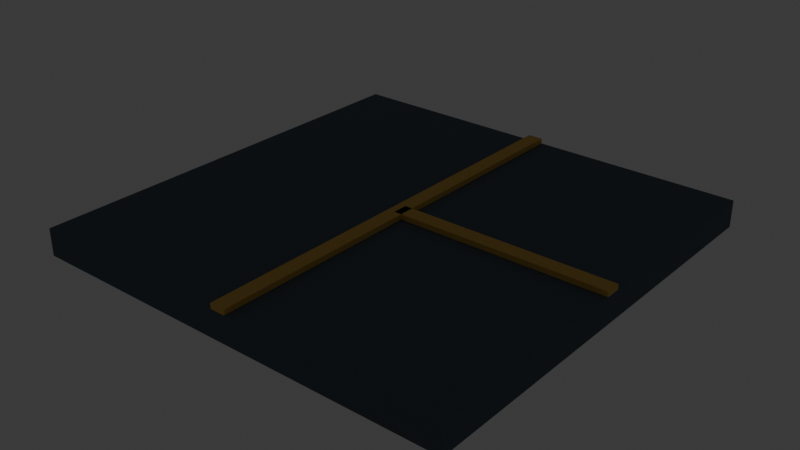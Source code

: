 # Source: source.blend  (saved by Blender 5.2.44; exported with 4.5.12 LTS)
import bpy
from mathutils import Matrix  # noqa: F401  (used for matrix-valued properties, if any)

bpy.ops.wm.read_factory_settings(use_empty=True)
scene = bpy.context.scene
scene.name = 'Scene'

# ---- collections
col_collection = bpy.data.collections.new('Collection'); scene.collection.children.link(col_collection)
col_terrain_grass_flat = bpy.data.collections.new('terrain-grass-flat'); scene.collection.children.link(col_terrain_grass_flat)
col_terrain_grass_block = bpy.data.collections.new('terrain-grass-block'); scene.collection.children.link(col_terrain_grass_block)
col_terrain_grass_edge = bpy.data.collections.new('terrain-grass-edge'); scene.collection.children.link(col_terrain_grass_edge)
col_terrain_grass_outer_corner = bpy.data.collections.new('terrain-grass-outer-corner'); scene.collection.children.link(col_terrain_grass_outer_corner)
col_terrain_grass_inner_corner = bpy.data.collections.new('terrain-grass-inner-corner'); scene.collection.children.link(col_terrain_grass_inner_corner)
col_terrain_grass_slope = bpy.data.collections.new('terrain-grass-slope'); scene.collection.children.link(col_terrain_grass_slope)
col_terrain_grass_stairs = bpy.data.collections.new('terrain-grass-stairs'); scene.collection.children.link(col_terrain_grass_stairs)
col_terrain_grass_pillar = bpy.data.collections.new('terrain-grass-pillar'); scene.collection.children.link(col_terrain_grass_pillar)
col_terrain_soil_flat = bpy.data.collections.new('terrain-soil-flat'); scene.collection.children.link(col_terrain_soil_flat)
col_terrain_soil_block = bpy.data.collections.new('terrain-soil-block'); scene.collection.children.link(col_terrain_soil_block)
col_terrain_soil_edge = bpy.data.collections.new('terrain-soil-edge'); scene.collection.children.link(col_terrain_soil_edge)
col_terrain_soil_outer_corner = bpy.data.collections.new('terrain-soil-outer-corner'); scene.collection.children.link(col_terrain_soil_outer_corner)
col_terrain_soil_inner_corner = bpy.data.collections.new('terrain-soil-inner-corner'); scene.collection.children.link(col_terrain_soil_inner_corner)
col_terrain_soil_slope = bpy.data.collections.new('terrain-soil-slope'); scene.collection.children.link(col_terrain_soil_slope)
col_terrain_soil_stairs = bpy.data.collections.new('terrain-soil-stairs'); scene.collection.children.link(col_terrain_soil_stairs)
col_terrain_soil_pillar = bpy.data.collections.new('terrain-soil-pillar'); scene.collection.children.link(col_terrain_soil_pillar)
col_terrain_sand_flat = bpy.data.collections.new('terrain-sand-flat'); scene.collection.children.link(col_terrain_sand_flat)
col_terrain_sand_block = bpy.data.collections.new('terrain-sand-block'); scene.collection.children.link(col_terrain_sand_block)
col_terrain_sand_edge = bpy.data.collections.new('terrain-sand-edge'); scene.collection.children.link(col_terrain_sand_edge)
col_terrain_sand_outer_corner = bpy.data.collections.new('terrain-sand-outer-corner'); scene.collection.children.link(col_terrain_sand_outer_corner)
col_terrain_sand_inner_corner = bpy.data.collections.new('terrain-sand-inner-corner'); scene.collection.children.link(col_terrain_sand_inner_corner)
col_terrain_sand_slope = bpy.data.collections.new('terrain-sand-slope'); scene.collection.children.link(col_terrain_sand_slope)
col_terrain_sand_stairs = bpy.data.collections.new('terrain-sand-stairs'); scene.collection.children.link(col_terrain_sand_stairs)
col_terrain_sand_pillar = bpy.data.collections.new('terrain-sand-pillar'); scene.collection.children.link(col_terrain_sand_pillar)
col_terrain_rock_flat = bpy.data.collections.new('terrain-rock-flat'); scene.collection.children.link(col_terrain_rock_flat)
col_terrain_rock_block = bpy.data.collections.new('terrain-rock-block'); scene.collection.children.link(col_terrain_rock_block)
col_terrain_rock_edge = bpy.data.collections.new('terrain-rock-edge'); scene.collection.children.link(col_terrain_rock_edge)
col_terrain_rock_outer_corner = bpy.data.collections.new('terrain-rock-outer-corner'); scene.collection.children.link(col_terrain_rock_outer_corner)
col_terrain_rock_inner_corner = bpy.data.collections.new('terrain-rock-inner-corner'); scene.collection.children.link(col_terrain_rock_inner_corner)
col_terrain_rock_slope = bpy.data.collections.new('terrain-rock-slope'); scene.collection.children.link(col_terrain_rock_slope)
col_terrain_rock_stairs = bpy.data.collections.new('terrain-rock-stairs'); scene.collection.children.link(col_terrain_rock_stairs)
col_terrain_rock_pillar = bpy.data.collections.new('terrain-rock-pillar'); scene.collection.children.link(col_terrain_rock_pillar)
col_terrain_snow_flat = bpy.data.collections.new('terrain-snow-flat'); scene.collection.children.link(col_terrain_snow_flat)
col_terrain_snow_block = bpy.data.collections.new('terrain-snow-block'); scene.collection.children.link(col_terrain_snow_block)
col_terrain_snow_edge = bpy.data.collections.new('terrain-snow-edge'); scene.collection.children.link(col_terrain_snow_edge)
col_terrain_snow_outer_corner = bpy.data.collections.new('terrain-snow-outer-corner'); scene.collection.children.link(col_terrain_snow_outer_corner)
col_terrain_snow_inner_corner = bpy.data.collections.new('terrain-snow-inner-corner'); scene.collection.children.link(col_terrain_snow_inner_corner)
col_terrain_snow_slope = bpy.data.collections.new('terrain-snow-slope'); scene.collection.children.link(col_terrain_snow_slope)
col_terrain_snow_stairs = bpy.data.collections.new('terrain-snow-stairs'); scene.collection.children.link(col_terrain_snow_stairs)
col_terrain_snow_pillar = bpy.data.collections.new('terrain-snow-pillar'); scene.collection.children.link(col_terrain_snow_pillar)
col_terrain_metal_flat = bpy.data.collections.new('terrain-metal-flat'); scene.collection.children.link(col_terrain_metal_flat)
col_terrain_metal_block = bpy.data.collections.new('terrain-metal-block'); scene.collection.children.link(col_terrain_metal_block)
col_terrain_metal_edge = bpy.data.collections.new('terrain-metal-edge'); scene.collection.children.link(col_terrain_metal_edge)
col_terrain_metal_outer_corner = bpy.data.collections.new('terrain-metal-outer-corner'); scene.collection.children.link(col_terrain_metal_outer_corner)
col_terrain_metal_inner_corner = bpy.data.collections.new('terrain-metal-inner-corner'); scene.collection.children.link(col_terrain_metal_inner_corner)
col_terrain_metal_slope = bpy.data.collections.new('terrain-metal-slope'); scene.collection.children.link(col_terrain_metal_slope)
col_terrain_metal_stairs = bpy.data.collections.new('terrain-metal-stairs'); scene.collection.children.link(col_terrain_metal_stairs)
col_terrain_metal_pillar = bpy.data.collections.new('terrain-metal-pillar'); scene.collection.children.link(col_terrain_metal_pillar)
col_terrain_water_deep = bpy.data.collections.new('terrain-water-deep'); scene.collection.children.link(col_terrain_water_deep)
col_terrain_water_shallow = bpy.data.collections.new('terrain-water-shallow'); scene.collection.children.link(col_terrain_water_shallow)
col_terrain_water_shore = bpy.data.collections.new('terrain-water-shore'); scene.collection.children.link(col_terrain_water_shore)
col_terrain_water_corner = bpy.data.collections.new('terrain-water-corner'); scene.collection.children.link(col_terrain_water_corner)
col_terrain_water_inlet = bpy.data.collections.new('terrain-water-inlet'); scene.collection.children.link(col_terrain_water_inlet)
col_terrain_river_straight = bpy.data.collections.new('terrain-river-straight'); scene.collection.children.link(col_terrain_river_straight)
col_terrain_river_bend = bpy.data.collections.new('terrain-river-bend'); scene.collection.children.link(col_terrain_river_bend)
col_terrain_river_fork = bpy.data.collections.new('terrain-river-fork'); scene.collection.children.link(col_terrain_river_fork)
col_terrain_canal_straight = bpy.data.collections.new('terrain-canal-straight'); scene.collection.children.link(col_terrain_canal_straight)
col_terrain_canal_lock = bpy.data.collections.new('terrain-canal-lock'); scene.collection.children.link(col_terrain_canal_lock)
col_terrain_waterfall = bpy.data.collections.new('terrain-waterfall'); scene.collection.children.link(col_terrain_waterfall)
col_terrain_lava_flat = bpy.data.collections.new('terrain-lava-flat'); scene.collection.children.link(col_terrain_lava_flat)
col_terrain_lava_edge = bpy.data.collections.new('terrain-lava-edge'); scene.collection.children.link(col_terrain_lava_edge)
col_terrain_path_straight = bpy.data.collections.new('terrain-path-straight'); scene.collection.children.link(col_terrain_path_straight)
col_terrain_path_corner = bpy.data.collections.new('terrain-path-corner'); scene.collection.children.link(col_terrain_path_corner)
col_terrain_path_t_junction = bpy.data.collections.new('terrain-path-t-junction'); scene.collection.children.link(col_terrain_path_t_junction)
col_terrain_path_cross = bpy.data.collections.new('terrain-path-cross'); scene.collection.children.link(col_terrain_path_cross)
col_terrain_path_end = bpy.data.collections.new('terrain-path-end'); scene.collection.children.link(col_terrain_path_end)
col_terrain_road_straight = bpy.data.collections.new('terrain-road-straight'); scene.collection.children.link(col_terrain_road_straight)
col_terrain_road_corner = bpy.data.collections.new('terrain-road-corner'); scene.collection.children.link(col_terrain_road_corner)
col_terrain_road_t_junction = bpy.data.collections.new('terrain-road-t-junction'); scene.collection.children.link(col_terrain_road_t_junction)

# ---- materials (node trees are filled in below, after node groups)
mat_poly_surface = bpy.data.materials.new('poly.surface')
mat_poly_metal = bpy.data.materials.new('poly.metal')
mat_poly_glass = bpy.data.materials.new('poly.glass')
mat_poly_light = bpy.data.materials.new('poly.light')

# ---- material node trees
mat_poly_surface.use_nodes = True; mat_poly_surface.node_tree.nodes.clear()
_N = mat_poly_surface.node_tree.nodes; _L = mat_poly_surface.node_tree.links
n0 = _N.new('ShaderNodeBsdfPrincipled'); n0.name = 'Principled BSDF'; n0.location = (-200, 100)
n0.inputs[2].default_value = 0.8
n0.inputs[10].default_value = 0.005
n1 = _N.new('ShaderNodeOutputMaterial'); n1.name = 'Material Output'; n1.location = (200, 100)
n2 = _N.new('ShaderNodeVertexColor'); n2.name = 'Palette'; n2.location = (0, 0)
n2.layer_name = 'Color'
_L.new(n0.outputs[0], n1.inputs[0])
_L.new(n2.outputs[0], n0.inputs[0])
n1.is_active_output = True
mat_poly_metal.use_nodes = True; mat_poly_metal.node_tree.nodes.clear()
_N = mat_poly_metal.node_tree.nodes; _L = mat_poly_metal.node_tree.links
n0 = _N.new('ShaderNodeBsdfPrincipled'); n0.name = 'Principled BSDF'; n0.location = (-200, 100)
n0.inputs[1].default_value = 0.5
n0.inputs[2].default_value = 0.4
n0.inputs[10].default_value = 0.005
n1 = _N.new('ShaderNodeOutputMaterial'); n1.name = 'Material Output'; n1.location = (200, 100)
n2 = _N.new('ShaderNodeVertexColor'); n2.name = 'Palette'; n2.location = (0, 0)
n2.layer_name = 'Color'
_L.new(n0.outputs[0], n1.inputs[0])
_L.new(n2.outputs[0], n0.inputs[0])
n1.is_active_output = True
mat_poly_glass.use_nodes = True; mat_poly_glass.node_tree.nodes.clear()
_N = mat_poly_glass.node_tree.nodes; _L = mat_poly_glass.node_tree.links
n0 = _N.new('ShaderNodeBsdfPrincipled'); n0.name = 'Principled BSDF'; n0.location = (-200, 100)
n0.inputs[1].default_value = 0.25
n0.inputs[2].default_value = 0.22
n0.inputs[10].default_value = 0.005
n1 = _N.new('ShaderNodeOutputMaterial'); n1.name = 'Material Output'; n1.location = (200, 100)
n2 = _N.new('ShaderNodeVertexColor'); n2.name = 'Palette'; n2.location = (0, 0)
n2.layer_name = 'Color'
_L.new(n0.outputs[0], n1.inputs[0])
_L.new(n2.outputs[0], n0.inputs[0])
n1.is_active_output = True
mat_poly_light.use_nodes = True; mat_poly_light.node_tree.nodes.clear()
_N = mat_poly_light.node_tree.nodes; _L = mat_poly_light.node_tree.links
n0 = _N.new('ShaderNodeBsdfPrincipled'); n0.name = 'Principled BSDF'; n0.location = (-200, 100)
n0.inputs[10].default_value = 0.005
n0.inputs[28].default_value = 1.5
n1 = _N.new('ShaderNodeOutputMaterial'); n1.name = 'Material Output'; n1.location = (200, 100)
n2 = _N.new('ShaderNodeVertexColor'); n2.name = 'Palette'; n2.location = (0, 0)
n2.layer_name = 'Color'
_L.new(n0.outputs[0], n1.inputs[0])
_L.new(n2.outputs[0], n0.inputs[0])
_L.new(n2.outputs[0], n0.inputs[27])
n1.is_active_output = True

# ---- world
world_world = bpy.data.worlds.new('World'); scene.world = world_world
world_world.use_nodes = True; world_world.node_tree.nodes.clear()
_N = world_world.node_tree.nodes; _L = world_world.node_tree.links
n0 = _N.new('ShaderNodeOutputWorld'); n0.name = 'World Output'; n0.location = (200, 100)
n1 = _N.new('ShaderNodeBackground'); n1.name = 'Background'; n1.location = (-200, 100)
n1.inputs[0].default_value = (0.05088, 0.05088, 0.05088, 1.0)
_L.new(n1.outputs[0], n0.inputs[0])
n0.is_active_output = True
world_world.color = (0.05088, 0.05088, 0.05088)
world_world.sun_shadow_jitter_overblur = 0.0

# ---- meshes
me_terrain_road_t_junction__body = bpy.data.meshes.new('terrain-road-t-junction__body')
me_terrain_road_t_junction__body.from_pydata([(-1.0, 1.0, -0.125), (-1.0, -1.0, -0.125), (-1.0, 1.0, 0.0), (-1.0, -1.0, 0.0), (1.0, 1.0, -0.125), (1.0, -1.0, -0.125), (1.0, 1.0, 0.0), (1.0, -1.0, 0.0), (-0.035, 1.0, 0.0), (-0.035, -1.0, 0.0), (-0.035, 1.0, 0.024), (-0.035, -1.0, 0.024), (0.035, 1.0, 0.0), (0.035, -1.0, 0.0), (0.035, 1.0, 0.024), (0.035, -1.0, 0.024), (0.0, 0.035, 0.0), (0.0, -0.035, 0.0), (0.0, 0.035, 0.024), (0.0, -0.035, 0.024), (1.0, 0.035, 0.0), (1.0, -0.035, 0.0), (1.0, 0.035, 0.024), (1.0, -0.035, 0.024)], [], [(0, 1, 3, 2), (2, 3, 7, 6), (6, 7, 5, 4), (4, 5, 1, 0), (2, 6, 4, 0), (7, 3, 1, 5), (8, 9, 11, 10), (10, 11, 15, 14), (14, 15, 13, 12), (12, 13, 9, 8), (10, 14, 12, 8), (15, 11, 9, 13), (16, 17, 19, 18), (18, 19, 23, 22), (22, 23, 21, 20), (20, 21, 17, 16), (18, 22, 20, 16), (23, 19, 17, 21)])
_ca = me_terrain_road_t_junction__body.color_attributes.new('Color', 'FLOAT_COLOR', 'CORNER')
_ca.data.foreach_set('color', [0.0865, 0.1195, 0.147, 1.0, 0.0865, 0.1195, 0.147, 1.0, 0.0865, 0.1195, 0.147, 1.0, 0.0865, 0.1195, 0.147, 1.0, 0.0865, 0.1195, 0.147, 1.0, 0.0865, 0.1195, 0.147, 1.0, 0.0865, 0.1195, 0.147, 1.0, 0.0865, 0.1195, 0.147, 1.0, 0.0865, 0.1195, 0.147, 1.0, 0.0865, 0.1195, 0.147, 1.0, 0.0865, 0.1195, 0.147, 1.0, 0.0865, 0.1195, 0.147, 1.0, 0.0865, 0.1195, 0.147, 1.0, 0.0865, 0.1195, 0.147, 1.0, 0.0865, 0.1195, 0.147, 1.0, 0.0865, 0.1195, 0.147, 1.0, 0.0865, 0.1195, 0.147, 1.0, 0.0865, 0.1195, 0.147, 1.0, 0.0865, 0.1195, 0.147, 1.0, 0.0865, 0.1195, 0.147, 1.0, 0.0865, 0.1195, 0.147, 1.0, 0.0865, 0.1195, 0.147, 1.0, 0.0865, 0.1195, 0.147, 1.0, 0.0865, 0.1195, 0.147, 1.0, 0.7454, 0.4564, 0.0999, 1.0, 0.7454, 0.4564, 0.0999, 1.0, 0.7454, 0.4564, 0.0999, 1.0, 0.7454, 0.4564, 0.0999, 1.0, 0.7454, 0.4564, 0.0999, 1.0, 0.7454, 0.4564, 0.0999, 1.0, 0.7454, 0.4564, 0.0999, 1.0, 0.7454, 0.4564, 0.0999, 1.0, 0.7454, 0.4564, 0.0999, 1.0, 0.7454, 0.4564, 0.0999, 1.0, 0.7454, 0.4564, 0.0999, 1.0, 0.7454, 0.4564, 0.0999, 1.0, 0.7454, 0.4564, 0.0999, 1.0, 0.7454, 0.4564, 0.0999, 1.0, 0.7454, 0.4564, 0.0999, 1.0, 0.7454, 0.4564, 0.0999, 1.0, 0.7454, 0.4564, 0.0999, 1.0, 0.7454, 0.4564, 0.0999, 1.0, 0.7454, 0.4564, 0.0999, 1.0, 0.7454, 0.4564, 0.0999, 1.0, 0.7454, 0.4564, 0.0999, 1.0, 0.7454, 0.4564, 0.0999, 1.0, 0.7454, 0.4564, 0.0999, 1.0, 0.7454, 0.4564, 0.0999, 1.0, 0.7454, 0.4564, 0.0999, 1.0, 0.7454, 0.4564, 0.0999, 1.0, 0.7454, 0.4564, 0.0999, 1.0, 0.7454, 0.4564, 0.0999, 1.0, 0.7454, 0.4564, 0.0999, 1.0, 0.7454, 0.4564, 0.0999, 1.0, 0.7454, 0.4564, 0.0999, 1.0, 0.7454, 0.4564, 0.0999, 1.0, 0.7454, 0.4564, 0.0999, 1.0, 0.7454, 0.4564, 0.0999, 1.0, 0.7454, 0.4564, 0.0999, 1.0, 0.7454, 0.4564, 0.0999, 1.0, 0.7454, 0.4564, 0.0999, 1.0, 0.7454, 0.4564, 0.0999, 1.0, 0.7454, 0.4564, 0.0999, 1.0, 0.7454, 0.4564, 0.0999, 1.0, 0.7454, 0.4564, 0.0999, 1.0, 0.7454, 0.4564, 0.0999, 1.0, 0.7454, 0.4564, 0.0999, 1.0, 0.7454, 0.4564, 0.0999, 1.0, 0.7454, 0.4564, 0.0999, 1.0, 0.7454, 0.4564, 0.0999, 1.0, 0.7454, 0.4564, 0.0999, 1.0, 0.7454, 0.4564, 0.0999, 1.0])
me_terrain_road_t_junction__body.materials.append(mat_poly_surface)
me_terrain_road_t_junction__body.materials.append(mat_poly_metal)
me_terrain_road_t_junction__body.materials.append(mat_poly_glass)
me_terrain_road_t_junction__body.materials.append(mat_poly_light)
me_terrain_road_t_junction__body.update()

# ---- objects
ob_terrain_road_t_junction = bpy.data.objects.new('terrain-road-t-junction', None)
ob_terrain_road_t_junction__body = bpy.data.objects.new('terrain-road-t-junction__body', me_terrain_road_t_junction__body)

# ---- transforms, parenting, visibility, modifiers, constraints
ob_terrain_road_t_junction.location = (0.0, 0.0, 0.0)
ob_terrain_road_t_junction__body.parent = ob_terrain_road_t_junction
ob_terrain_road_t_junction__body.location = (0.0, 0.0, 0.0)

# ---- collection membership
col_terrain_road_t_junction.objects.link(ob_terrain_road_t_junction)
col_terrain_road_t_junction.objects.link(ob_terrain_road_t_junction__body)

# ---- scene / render settings (as saved in the file)
scene.frame_start = 1; scene.frame_end = 250; scene.frame_set(1)
scene.render.engine = 'BLENDER_EEVEE_NEXT'
scene.render.fps = 30
scene.render.bake_bias = 0.0
scene.render.bake_samples = 0
scene.render.compositor_device = 'GPU'
scene.eevee.use_volume_custom_range = False
scene.eevee.fast_gi_thickness_near = 0.1
scene.eevee.fast_gi_thickness_far = 0.0
scene.eevee.ray_tracing_options.screen_trace_thickness = 0.1
bpy.context.view_layer.update()

# ---- added for rendering (the .blend has no active camera): camera
cam_auto = bpy.data.cameras.new('AutoCamera')
cam_auto.lens = 50.0
cam_auto.sensor_width = 36.0
cam_auto.clip_end = 1000.0
ob_auto_camera = bpy.data.objects.new('AutoCamera', cam_auto)
scene.collection.objects.link(ob_auto_camera)
ob_auto_camera.location = (2.62056, -3.14467, 2.04595)
ob_auto_camera.rotation_euler = (1.09748, -7.21219e-08, 0.694738)
scene.camera = ob_auto_camera
bpy.context.view_layer.update()
